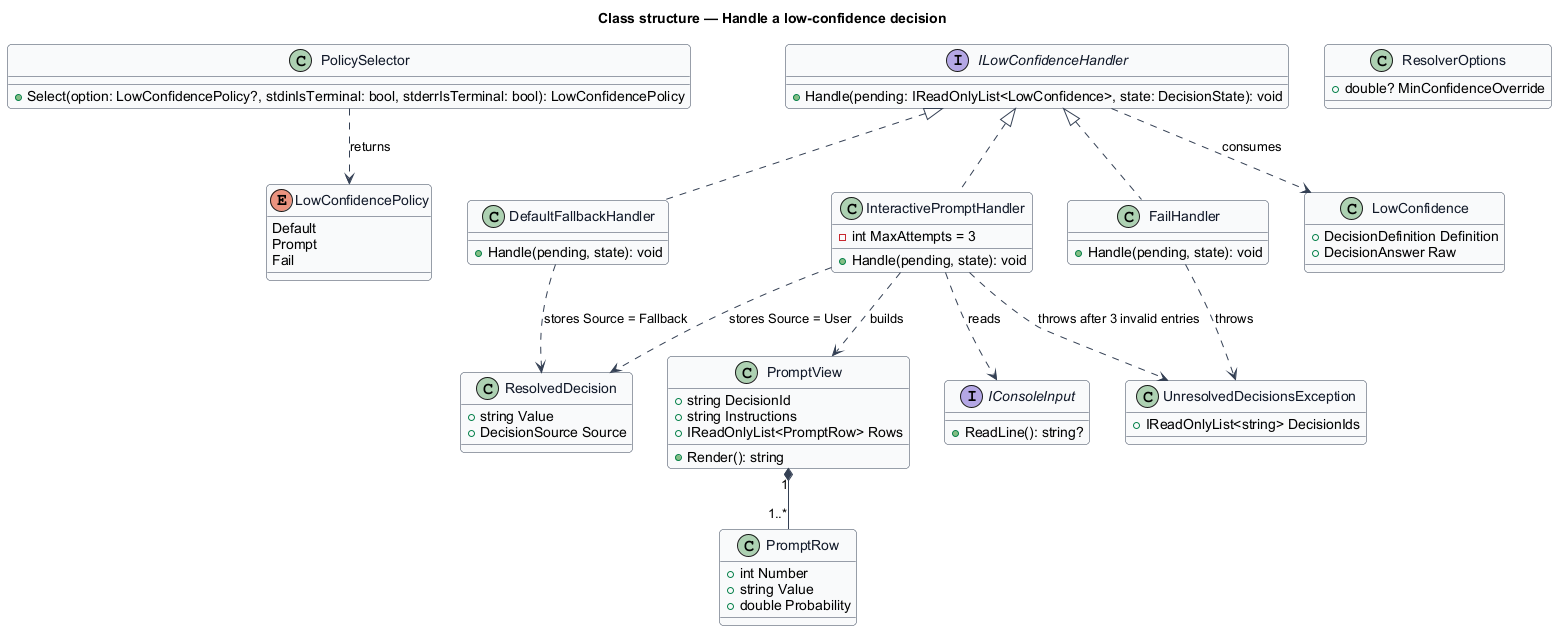

The diagram above was rendered by PlantUML. Its source (embedded in the PNG):
@startuml
' --- shared skin header ---
skinparam backgroundColor #FFFFFF
skinparam shadowing false
skinparam roundcorner 8
skinparam defaultFontName Arial
skinparam ArrowColor #344054
skinparam class {
  BorderColor #344054
  FontColor #101828
  BackgroundColor #F9FAFB
}
' --------------------------
title Class structure — Handle a low-confidence decision

enum LowConfidencePolicy {
  Default
  Prompt
  Fail
}

class PolicySelector {
  +Select(option: LowConfidencePolicy?, stdinIsTerminal: bool, stderrIsTerminal: bool): LowConfidencePolicy
}

interface ILowConfidenceHandler {
  +Handle(pending: IReadOnlyList<LowConfidence>, state: DecisionState): void
}

class DefaultFallbackHandler {
  +Handle(pending, state): void
}

class FailHandler {
  +Handle(pending, state): void
}

class InteractivePromptHandler {
  -int MaxAttempts = 3
  +Handle(pending, state): void
}

class PromptView {
  +string DecisionId
  +string Instructions
  +IReadOnlyList<PromptRow> Rows
  +Render(): string
}

class PromptRow {
  +int Number
  +string Value
  +double Probability
}

interface IConsoleInput {
  +ReadLine(): string?
}

class LowConfidence {
  +DecisionDefinition Definition
  +DecisionAnswer Raw
}

class UnresolvedDecisionsException {
  +IReadOnlyList<string> DecisionIds
}

class ResolverOptions {
  +double? MinConfidenceOverride
}

class ResolvedDecision {
  +string Value
  +DecisionSource Source
}

PolicySelector ..> LowConfidencePolicy : returns
ILowConfidenceHandler <|.. DefaultFallbackHandler
ILowConfidenceHandler <|.. FailHandler
ILowConfidenceHandler <|.. InteractivePromptHandler
InteractivePromptHandler ..> PromptView : builds
InteractivePromptHandler ..> IConsoleInput : reads
PromptView "1" *-- "1..*" PromptRow
ILowConfidenceHandler ..> LowConfidence : consumes
FailHandler ..> UnresolvedDecisionsException : throws
InteractivePromptHandler ..> UnresolvedDecisionsException : throws after 3 invalid entries
DefaultFallbackHandler ..> ResolvedDecision : stores Source = Fallback
InteractivePromptHandler ..> ResolvedDecision : stores Source = User
@enduml